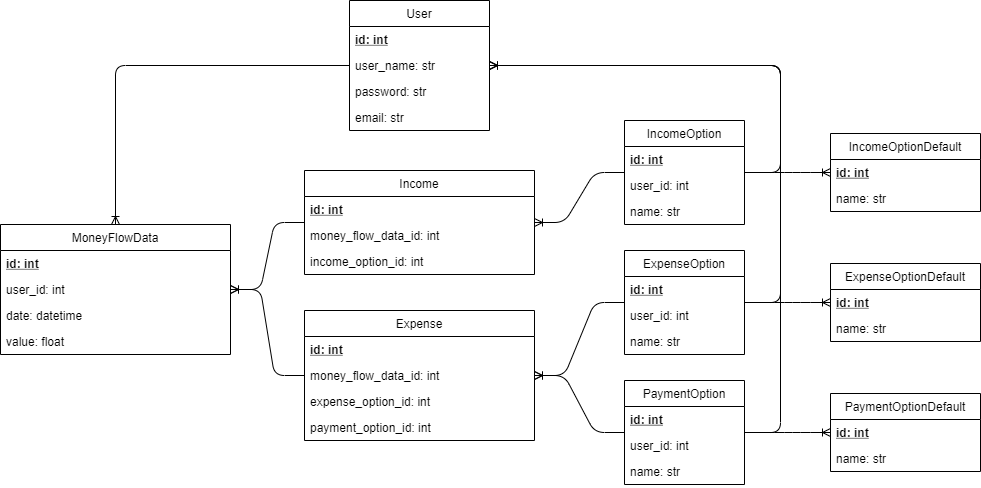

The diagram above was exported from draw.io. Its source (the exported page's mxGraphModel, read from the mxfile embedded in the PNG):
<mxGraphModel dx="1264" dy="592" grid="1" gridSize="10" guides="1" tooltips="1" connect="1" arrows="1" fold="1" page="1" pageScale="1" pageWidth="827" pageHeight="1169" math="0" shadow="0">
  <root>
    <mxCell id="0" />
    <mxCell id="1" parent="0" />
    <mxCell id="Yr1tk2qg1NvlAW5L4ReP-4" value="User" style="swimlane;fontStyle=0;childLayout=stackLayout;horizontal=1;startSize=26;fillColor=none;horizontalStack=0;resizeParent=1;resizeParentMax=0;resizeLast=0;collapsible=1;marginBottom=0;" parent="1" vertex="1">
      <mxGeometry x="359" y="20" width="140" height="130" as="geometry" />
    </mxCell>
    <mxCell id="Yr1tk2qg1NvlAW5L4ReP-8" value="id: int" style="text;strokeColor=none;fillColor=none;align=left;verticalAlign=top;spacingLeft=4;spacingRight=4;overflow=hidden;rotatable=0;points=[[0,0.5],[1,0.5]];portConstraint=eastwest;fontStyle=5" parent="Yr1tk2qg1NvlAW5L4ReP-4" vertex="1">
      <mxGeometry y="26" width="140" height="26" as="geometry" />
    </mxCell>
    <mxCell id="Yr1tk2qg1NvlAW5L4ReP-9" value="user_name: str" style="text;strokeColor=none;fillColor=none;align=left;verticalAlign=top;spacingLeft=4;spacingRight=4;overflow=hidden;rotatable=0;points=[[0,0.5],[1,0.5]];portConstraint=eastwest;" parent="Yr1tk2qg1NvlAW5L4ReP-4" vertex="1">
      <mxGeometry y="52" width="140" height="26" as="geometry" />
    </mxCell>
    <mxCell id="Yr1tk2qg1NvlAW5L4ReP-5" value="password: str" style="text;strokeColor=none;fillColor=none;align=left;verticalAlign=top;spacingLeft=4;spacingRight=4;overflow=hidden;rotatable=0;points=[[0,0.5],[1,0.5]];portConstraint=eastwest;" parent="Yr1tk2qg1NvlAW5L4ReP-4" vertex="1">
      <mxGeometry y="78" width="140" height="26" as="geometry" />
    </mxCell>
    <mxCell id="Yr1tk2qg1NvlAW5L4ReP-14" value="email: str" style="text;strokeColor=none;fillColor=none;align=left;verticalAlign=top;spacingLeft=4;spacingRight=4;overflow=hidden;rotatable=0;points=[[0,0.5],[1,0.5]];portConstraint=eastwest;" parent="Yr1tk2qg1NvlAW5L4ReP-4" vertex="1">
      <mxGeometry y="104" width="140" height="26" as="geometry" />
    </mxCell>
    <mxCell id="Yr1tk2qg1NvlAW5L4ReP-22" value="ExpenseOption" style="swimlane;fontStyle=0;childLayout=stackLayout;horizontal=1;startSize=26;fillColor=none;horizontalStack=0;resizeParent=1;resizeParentMax=0;resizeLast=0;collapsible=1;marginBottom=0;" parent="1" vertex="1">
      <mxGeometry x="634" y="270" width="120" height="104" as="geometry" />
    </mxCell>
    <mxCell id="Yr1tk2qg1NvlAW5L4ReP-23" value="id: int" style="text;strokeColor=none;fillColor=none;align=left;verticalAlign=top;spacingLeft=4;spacingRight=4;overflow=hidden;rotatable=0;points=[[0,0.5],[1,0.5]];portConstraint=eastwest;fontStyle=5" parent="Yr1tk2qg1NvlAW5L4ReP-22" vertex="1">
      <mxGeometry y="26" width="120" height="26" as="geometry" />
    </mxCell>
    <mxCell id="e17zZAxzaWU-uHnWDDf9-11" value="user_id: int" style="text;strokeColor=none;fillColor=none;align=left;verticalAlign=top;spacingLeft=4;spacingRight=4;overflow=hidden;rotatable=0;points=[[0,0.5],[1,0.5]];portConstraint=eastwest;fontStyle=0" vertex="1" parent="Yr1tk2qg1NvlAW5L4ReP-22">
      <mxGeometry y="52" width="120" height="26" as="geometry" />
    </mxCell>
    <mxCell id="Yr1tk2qg1NvlAW5L4ReP-25" value="name: str" style="text;strokeColor=none;fillColor=none;align=left;verticalAlign=top;spacingLeft=4;spacingRight=4;overflow=hidden;rotatable=0;points=[[0,0.5],[1,0.5]];portConstraint=eastwest;" parent="Yr1tk2qg1NvlAW5L4ReP-22" vertex="1">
      <mxGeometry y="78" width="120" height="26" as="geometry" />
    </mxCell>
    <mxCell id="Yr1tk2qg1NvlAW5L4ReP-38" value="" style="edgeStyle=segmentEdgeStyle;fontSize=12;html=1;endArrow=ERoneToMany;" parent="1" source="Yr1tk2qg1NvlAW5L4ReP-4" target="Yr1tk2qg1NvlAW5L4ReP-44" edge="1">
      <mxGeometry width="100" height="100" relative="1" as="geometry">
        <mxPoint x="174" y="-265" as="sourcePoint" />
        <mxPoint x="24" y="150" as="targetPoint" />
      </mxGeometry>
    </mxCell>
    <mxCell id="Yr1tk2qg1NvlAW5L4ReP-44" value="MoneyFlowData" style="swimlane;fontStyle=0;childLayout=stackLayout;horizontal=1;startSize=26;fillColor=none;horizontalStack=0;resizeParent=1;resizeParentMax=0;resizeLast=0;collapsible=1;marginBottom=0;" parent="1" vertex="1">
      <mxGeometry x="10" y="244" width="230" height="130" as="geometry" />
    </mxCell>
    <mxCell id="Yr1tk2qg1NvlAW5L4ReP-45" value="id: int" style="text;strokeColor=none;fillColor=none;align=left;verticalAlign=top;spacingLeft=4;spacingRight=4;overflow=hidden;rotatable=0;points=[[0,0.5],[1,0.5]];portConstraint=eastwest;fontStyle=5" parent="Yr1tk2qg1NvlAW5L4ReP-44" vertex="1">
      <mxGeometry y="26" width="230" height="26" as="geometry" />
    </mxCell>
    <mxCell id="Yr1tk2qg1NvlAW5L4ReP-46" value="user_id: int" style="text;strokeColor=none;fillColor=none;align=left;verticalAlign=top;spacingLeft=4;spacingRight=4;overflow=hidden;rotatable=0;points=[[0,0.5],[1,0.5]];portConstraint=eastwest;fontStyle=0" parent="Yr1tk2qg1NvlAW5L4ReP-44" vertex="1">
      <mxGeometry y="52" width="230" height="26" as="geometry" />
    </mxCell>
    <mxCell id="Yr1tk2qg1NvlAW5L4ReP-49" value="date: datetime" style="text;strokeColor=none;fillColor=none;align=left;verticalAlign=top;spacingLeft=4;spacingRight=4;overflow=hidden;rotatable=0;points=[[0,0.5],[1,0.5]];portConstraint=eastwest;" parent="Yr1tk2qg1NvlAW5L4ReP-44" vertex="1">
      <mxGeometry y="78" width="230" height="26" as="geometry" />
    </mxCell>
    <mxCell id="Yr1tk2qg1NvlAW5L4ReP-50" value="value: float" style="text;strokeColor=none;fillColor=none;align=left;verticalAlign=top;spacingLeft=4;spacingRight=4;overflow=hidden;rotatable=0;points=[[0,0.5],[1,0.5]];portConstraint=eastwest;" parent="Yr1tk2qg1NvlAW5L4ReP-44" vertex="1">
      <mxGeometry y="104" width="230" height="26" as="geometry" />
    </mxCell>
    <mxCell id="Yr1tk2qg1NvlAW5L4ReP-68" value="Income" style="swimlane;fontStyle=0;childLayout=stackLayout;horizontal=1;startSize=26;fillColor=none;horizontalStack=0;resizeParent=1;resizeParentMax=0;resizeLast=0;collapsible=1;marginBottom=0;" parent="1" vertex="1">
      <mxGeometry x="314" y="190" width="230" height="104" as="geometry" />
    </mxCell>
    <mxCell id="Yr1tk2qg1NvlAW5L4ReP-69" value="id: int" style="text;strokeColor=none;fillColor=none;align=left;verticalAlign=top;spacingLeft=4;spacingRight=4;overflow=hidden;rotatable=0;points=[[0,0.5],[1,0.5]];portConstraint=eastwest;fontStyle=5" parent="Yr1tk2qg1NvlAW5L4ReP-68" vertex="1">
      <mxGeometry y="26" width="230" height="26" as="geometry" />
    </mxCell>
    <mxCell id="Yr1tk2qg1NvlAW5L4ReP-79" value="money_flow_data_id: int" style="text;strokeColor=none;fillColor=none;align=left;verticalAlign=top;spacingLeft=4;spacingRight=4;overflow=hidden;rotatable=0;points=[[0,0.5],[1,0.5]];portConstraint=eastwest;" parent="Yr1tk2qg1NvlAW5L4ReP-68" vertex="1">
      <mxGeometry y="52" width="230" height="26" as="geometry" />
    </mxCell>
    <mxCell id="Yr1tk2qg1NvlAW5L4ReP-70" value="income_option_id: int" style="text;strokeColor=none;fillColor=none;align=left;verticalAlign=top;spacingLeft=4;spacingRight=4;overflow=hidden;rotatable=0;points=[[0,0.5],[1,0.5]];portConstraint=eastwest;" parent="Yr1tk2qg1NvlAW5L4ReP-68" vertex="1">
      <mxGeometry y="78" width="230" height="26" as="geometry" />
    </mxCell>
    <mxCell id="Yr1tk2qg1NvlAW5L4ReP-72" value="Expense" style="swimlane;fontStyle=0;childLayout=stackLayout;horizontal=1;startSize=26;fillColor=none;horizontalStack=0;resizeParent=1;resizeParentMax=0;resizeLast=0;collapsible=1;marginBottom=0;" parent="1" vertex="1">
      <mxGeometry x="314" y="330" width="230" height="130" as="geometry" />
    </mxCell>
    <mxCell id="Yr1tk2qg1NvlAW5L4ReP-73" value="id: int" style="text;strokeColor=none;fillColor=none;align=left;verticalAlign=top;spacingLeft=4;spacingRight=4;overflow=hidden;rotatable=0;points=[[0,0.5],[1,0.5]];portConstraint=eastwest;fontStyle=5" parent="Yr1tk2qg1NvlAW5L4ReP-72" vertex="1">
      <mxGeometry y="26" width="230" height="26" as="geometry" />
    </mxCell>
    <mxCell id="Yr1tk2qg1NvlAW5L4ReP-80" value="money_flow_data_id: int" style="text;strokeColor=none;fillColor=none;align=left;verticalAlign=top;spacingLeft=4;spacingRight=4;overflow=hidden;rotatable=0;points=[[0,0.5],[1,0.5]];portConstraint=eastwest;" parent="Yr1tk2qg1NvlAW5L4ReP-72" vertex="1">
      <mxGeometry y="52" width="230" height="26" as="geometry" />
    </mxCell>
    <mxCell id="Yr1tk2qg1NvlAW5L4ReP-78" value="expense_option_id: int" style="text;strokeColor=none;fillColor=none;align=left;verticalAlign=top;spacingLeft=4;spacingRight=4;overflow=hidden;rotatable=0;points=[[0,0.5],[1,0.5]];portConstraint=eastwest;" parent="Yr1tk2qg1NvlAW5L4ReP-72" vertex="1">
      <mxGeometry y="78" width="230" height="26" as="geometry" />
    </mxCell>
    <mxCell id="Yr1tk2qg1NvlAW5L4ReP-74" value="payment_option_id: int" style="text;strokeColor=none;fillColor=none;align=left;verticalAlign=top;spacingLeft=4;spacingRight=4;overflow=hidden;rotatable=0;points=[[0,0.5],[1,0.5]];portConstraint=eastwest;" parent="Yr1tk2qg1NvlAW5L4ReP-72" vertex="1">
      <mxGeometry y="104" width="230" height="26" as="geometry" />
    </mxCell>
    <mxCell id="Yr1tk2qg1NvlAW5L4ReP-81" value="IncomeOption" style="swimlane;fontStyle=0;childLayout=stackLayout;horizontal=1;startSize=26;fillColor=none;horizontalStack=0;resizeParent=1;resizeParentMax=0;resizeLast=0;collapsible=1;marginBottom=0;" parent="1" vertex="1">
      <mxGeometry x="634" y="140" width="120" height="104" as="geometry" />
    </mxCell>
    <mxCell id="e17zZAxzaWU-uHnWDDf9-10" value="id: int" style="text;strokeColor=none;fillColor=none;align=left;verticalAlign=top;spacingLeft=4;spacingRight=4;overflow=hidden;rotatable=0;points=[[0,0.5],[1,0.5]];portConstraint=eastwest;fontStyle=5" vertex="1" parent="Yr1tk2qg1NvlAW5L4ReP-81">
      <mxGeometry y="26" width="120" height="26" as="geometry" />
    </mxCell>
    <mxCell id="Yr1tk2qg1NvlAW5L4ReP-82" value="user_id: int" style="text;strokeColor=none;fillColor=none;align=left;verticalAlign=top;spacingLeft=4;spacingRight=4;overflow=hidden;rotatable=0;points=[[0,0.5],[1,0.5]];portConstraint=eastwest;fontStyle=0" parent="Yr1tk2qg1NvlAW5L4ReP-81" vertex="1">
      <mxGeometry y="52" width="120" height="26" as="geometry" />
    </mxCell>
    <mxCell id="Yr1tk2qg1NvlAW5L4ReP-83" value="name: str" style="text;strokeColor=none;fillColor=none;align=left;verticalAlign=top;spacingLeft=4;spacingRight=4;overflow=hidden;rotatable=0;points=[[0,0.5],[1,0.5]];portConstraint=eastwest;" parent="Yr1tk2qg1NvlAW5L4ReP-81" vertex="1">
      <mxGeometry y="78" width="120" height="26" as="geometry" />
    </mxCell>
    <mxCell id="Yr1tk2qg1NvlAW5L4ReP-85" value="PaymentOption" style="swimlane;fontStyle=0;childLayout=stackLayout;horizontal=1;startSize=26;fillColor=none;horizontalStack=0;resizeParent=1;resizeParentMax=0;resizeLast=0;collapsible=1;marginBottom=0;" parent="1" vertex="1">
      <mxGeometry x="634" y="400" width="120" height="104" as="geometry" />
    </mxCell>
    <mxCell id="Yr1tk2qg1NvlAW5L4ReP-86" value="id: int" style="text;strokeColor=none;fillColor=none;align=left;verticalAlign=top;spacingLeft=4;spacingRight=4;overflow=hidden;rotatable=0;points=[[0,0.5],[1,0.5]];portConstraint=eastwest;fontStyle=5" parent="Yr1tk2qg1NvlAW5L4ReP-85" vertex="1">
      <mxGeometry y="26" width="120" height="26" as="geometry" />
    </mxCell>
    <mxCell id="e17zZAxzaWU-uHnWDDf9-16" value="user_id: int" style="text;strokeColor=none;fillColor=none;align=left;verticalAlign=top;spacingLeft=4;spacingRight=4;overflow=hidden;rotatable=0;points=[[0,0.5],[1,0.5]];portConstraint=eastwest;fontStyle=0" vertex="1" parent="Yr1tk2qg1NvlAW5L4ReP-85">
      <mxGeometry y="52" width="120" height="26" as="geometry" />
    </mxCell>
    <mxCell id="Yr1tk2qg1NvlAW5L4ReP-87" value="name: str" style="text;strokeColor=none;fillColor=none;align=left;verticalAlign=top;spacingLeft=4;spacingRight=4;overflow=hidden;rotatable=0;points=[[0,0.5],[1,0.5]];portConstraint=eastwest;" parent="Yr1tk2qg1NvlAW5L4ReP-85" vertex="1">
      <mxGeometry y="78" width="120" height="26" as="geometry" />
    </mxCell>
    <mxCell id="Yr1tk2qg1NvlAW5L4ReP-93" value="" style="edgeStyle=entityRelationEdgeStyle;fontSize=12;html=1;endArrow=ERoneToMany;" parent="1" source="Yr1tk2qg1NvlAW5L4ReP-68" target="Yr1tk2qg1NvlAW5L4ReP-44" edge="1">
      <mxGeometry width="100" height="100" relative="1" as="geometry">
        <mxPoint x="314" y="145" as="sourcePoint" />
        <mxPoint x="414" y="45" as="targetPoint" />
      </mxGeometry>
    </mxCell>
    <mxCell id="Yr1tk2qg1NvlAW5L4ReP-94" value="" style="edgeStyle=entityRelationEdgeStyle;fontSize=12;html=1;endArrow=ERoneToMany;" parent="1" source="Yr1tk2qg1NvlAW5L4ReP-72" target="Yr1tk2qg1NvlAW5L4ReP-44" edge="1">
      <mxGeometry width="100" height="100" relative="1" as="geometry">
        <mxPoint x="264" y="400" as="sourcePoint" />
        <mxPoint x="174" y="466" as="targetPoint" />
      </mxGeometry>
    </mxCell>
    <mxCell id="e17zZAxzaWU-uHnWDDf9-1" value="PaymentOptionDefault" style="swimlane;fontStyle=0;childLayout=stackLayout;horizontal=1;startSize=26;fillColor=none;horizontalStack=0;resizeParent=1;resizeParentMax=0;resizeLast=0;collapsible=1;marginBottom=0;" vertex="1" parent="1">
      <mxGeometry x="840" y="413" width="150" height="78" as="geometry" />
    </mxCell>
    <mxCell id="e17zZAxzaWU-uHnWDDf9-2" value="id: int" style="text;strokeColor=none;fillColor=none;align=left;verticalAlign=top;spacingLeft=4;spacingRight=4;overflow=hidden;rotatable=0;points=[[0,0.5],[1,0.5]];portConstraint=eastwest;fontStyle=5" vertex="1" parent="e17zZAxzaWU-uHnWDDf9-1">
      <mxGeometry y="26" width="150" height="26" as="geometry" />
    </mxCell>
    <mxCell id="e17zZAxzaWU-uHnWDDf9-3" value="name: str" style="text;strokeColor=none;fillColor=none;align=left;verticalAlign=top;spacingLeft=4;spacingRight=4;overflow=hidden;rotatable=0;points=[[0,0.5],[1,0.5]];portConstraint=eastwest;" vertex="1" parent="e17zZAxzaWU-uHnWDDf9-1">
      <mxGeometry y="52" width="150" height="26" as="geometry" />
    </mxCell>
    <mxCell id="e17zZAxzaWU-uHnWDDf9-4" value="ExpenseOptionDefault" style="swimlane;fontStyle=0;childLayout=stackLayout;horizontal=1;startSize=26;fillColor=none;horizontalStack=0;resizeParent=1;resizeParentMax=0;resizeLast=0;collapsible=1;marginBottom=0;" vertex="1" parent="1">
      <mxGeometry x="840" y="283" width="150" height="78" as="geometry" />
    </mxCell>
    <mxCell id="e17zZAxzaWU-uHnWDDf9-5" value="id: int" style="text;strokeColor=none;fillColor=none;align=left;verticalAlign=top;spacingLeft=4;spacingRight=4;overflow=hidden;rotatable=0;points=[[0,0.5],[1,0.5]];portConstraint=eastwest;fontStyle=5" vertex="1" parent="e17zZAxzaWU-uHnWDDf9-4">
      <mxGeometry y="26" width="150" height="26" as="geometry" />
    </mxCell>
    <mxCell id="e17zZAxzaWU-uHnWDDf9-6" value="name: str" style="text;strokeColor=none;fillColor=none;align=left;verticalAlign=top;spacingLeft=4;spacingRight=4;overflow=hidden;rotatable=0;points=[[0,0.5],[1,0.5]];portConstraint=eastwest;" vertex="1" parent="e17zZAxzaWU-uHnWDDf9-4">
      <mxGeometry y="52" width="150" height="26" as="geometry" />
    </mxCell>
    <mxCell id="e17zZAxzaWU-uHnWDDf9-7" value="IncomeOptionDefault" style="swimlane;fontStyle=0;childLayout=stackLayout;horizontal=1;startSize=26;fillColor=none;horizontalStack=0;resizeParent=1;resizeParentMax=0;resizeLast=0;collapsible=1;marginBottom=0;" vertex="1" parent="1">
      <mxGeometry x="840" y="153" width="150" height="78" as="geometry" />
    </mxCell>
    <mxCell id="e17zZAxzaWU-uHnWDDf9-8" value="id: int" style="text;strokeColor=none;fillColor=none;align=left;verticalAlign=top;spacingLeft=4;spacingRight=4;overflow=hidden;rotatable=0;points=[[0,0.5],[1,0.5]];portConstraint=eastwest;fontStyle=5" vertex="1" parent="e17zZAxzaWU-uHnWDDf9-7">
      <mxGeometry y="26" width="150" height="26" as="geometry" />
    </mxCell>
    <mxCell id="e17zZAxzaWU-uHnWDDf9-9" value="name: str" style="text;strokeColor=none;fillColor=none;align=left;verticalAlign=top;spacingLeft=4;spacingRight=4;overflow=hidden;rotatable=0;points=[[0,0.5],[1,0.5]];portConstraint=eastwest;" vertex="1" parent="e17zZAxzaWU-uHnWDDf9-7">
      <mxGeometry y="52" width="150" height="26" as="geometry" />
    </mxCell>
    <mxCell id="e17zZAxzaWU-uHnWDDf9-18" value="" style="edgeStyle=entityRelationEdgeStyle;fontSize=12;html=1;endArrow=ERoneToMany;" edge="1" parent="1" source="Yr1tk2qg1NvlAW5L4ReP-81" target="e17zZAxzaWU-uHnWDDf9-7">
      <mxGeometry width="100" height="100" relative="1" as="geometry">
        <mxPoint x="580" y="60" as="sourcePoint" />
        <mxPoint x="490" y="177" as="targetPoint" />
      </mxGeometry>
    </mxCell>
    <mxCell id="e17zZAxzaWU-uHnWDDf9-19" value="" style="edgeStyle=entityRelationEdgeStyle;fontSize=12;html=1;endArrow=ERoneToMany;" edge="1" parent="1" source="Yr1tk2qg1NvlAW5L4ReP-22" target="e17zZAxzaWU-uHnWDDf9-4">
      <mxGeometry width="100" height="100" relative="1" as="geometry">
        <mxPoint x="764" y="270" as="sourcePoint" />
        <mxPoint x="850" y="270" as="targetPoint" />
      </mxGeometry>
    </mxCell>
    <mxCell id="e17zZAxzaWU-uHnWDDf9-20" value="" style="edgeStyle=entityRelationEdgeStyle;fontSize=12;html=1;endArrow=ERoneToMany;" edge="1" parent="1" source="Yr1tk2qg1NvlAW5L4ReP-85" target="e17zZAxzaWU-uHnWDDf9-1">
      <mxGeometry width="100" height="100" relative="1" as="geometry">
        <mxPoint x="764" y="332" as="sourcePoint" />
        <mxPoint x="850" y="332" as="targetPoint" />
      </mxGeometry>
    </mxCell>
    <mxCell id="e17zZAxzaWU-uHnWDDf9-21" value="" style="edgeStyle=elbowEdgeStyle;fontSize=12;html=1;endArrow=ERoneToMany;" edge="1" parent="1" source="Yr1tk2qg1NvlAW5L4ReP-81" target="Yr1tk2qg1NvlAW5L4ReP-4">
      <mxGeometry width="100" height="100" relative="1" as="geometry">
        <mxPoint x="610" y="60" as="sourcePoint" />
        <mxPoint x="696" y="60" as="targetPoint" />
        <Array as="points">
          <mxPoint x="790" y="85" />
          <mxPoint x="790" y="55" />
          <mxPoint x="754" y="40" />
          <mxPoint x="790" y="100" />
          <mxPoint x="780" y="30" />
          <mxPoint x="407" y="50" />
        </Array>
      </mxGeometry>
    </mxCell>
    <mxCell id="e17zZAxzaWU-uHnWDDf9-22" value="" style="edgeStyle=elbowEdgeStyle;fontSize=12;html=1;endArrow=ERoneToMany;" edge="1" parent="1" source="Yr1tk2qg1NvlAW5L4ReP-22" target="Yr1tk2qg1NvlAW5L4ReP-4">
      <mxGeometry width="100" height="100" relative="1" as="geometry">
        <mxPoint x="764" y="202" as="sourcePoint" />
        <mxPoint x="509" y="40" as="targetPoint" />
        <Array as="points">
          <mxPoint x="790" y="170" />
          <mxPoint x="417" y="60" />
        </Array>
      </mxGeometry>
    </mxCell>
    <mxCell id="e17zZAxzaWU-uHnWDDf9-23" value="" style="edgeStyle=elbowEdgeStyle;fontSize=12;html=1;endArrow=ERoneToMany;" edge="1" parent="1" source="Yr1tk2qg1NvlAW5L4ReP-85" target="Yr1tk2qg1NvlAW5L4ReP-4">
      <mxGeometry width="100" height="100" relative="1" as="geometry">
        <mxPoint x="775" y="322" as="sourcePoint" />
        <mxPoint x="520" y="40" as="targetPoint" />
        <Array as="points">
          <mxPoint x="790" y="200" />
          <mxPoint x="438" y="60" />
        </Array>
      </mxGeometry>
    </mxCell>
    <mxCell id="e17zZAxzaWU-uHnWDDf9-24" value="" style="edgeStyle=entityRelationEdgeStyle;fontSize=12;html=1;endArrow=ERoneToMany;" edge="1" parent="1" source="Yr1tk2qg1NvlAW5L4ReP-81" target="Yr1tk2qg1NvlAW5L4ReP-68">
      <mxGeometry width="100" height="100" relative="1" as="geometry">
        <mxPoint x="324" y="252" as="sourcePoint" />
        <mxPoint x="234" y="369" as="targetPoint" />
      </mxGeometry>
    </mxCell>
    <mxCell id="e17zZAxzaWU-uHnWDDf9-25" value="" style="edgeStyle=entityRelationEdgeStyle;fontSize=12;html=1;endArrow=ERoneToMany;" edge="1" parent="1" source="Yr1tk2qg1NvlAW5L4ReP-22" target="Yr1tk2qg1NvlAW5L4ReP-72">
      <mxGeometry width="100" height="100" relative="1" as="geometry">
        <mxPoint x="644" y="202" as="sourcePoint" />
        <mxPoint x="554" y="252" as="targetPoint" />
      </mxGeometry>
    </mxCell>
    <mxCell id="e17zZAxzaWU-uHnWDDf9-26" value="" style="edgeStyle=entityRelationEdgeStyle;fontSize=12;html=1;endArrow=ERoneToMany;" edge="1" parent="1" source="Yr1tk2qg1NvlAW5L4ReP-85" target="Yr1tk2qg1NvlAW5L4ReP-72">
      <mxGeometry width="100" height="100" relative="1" as="geometry">
        <mxPoint x="644" y="332" as="sourcePoint" />
        <mxPoint x="554" y="405" as="targetPoint" />
      </mxGeometry>
    </mxCell>
  </root>
</mxGraphModel>